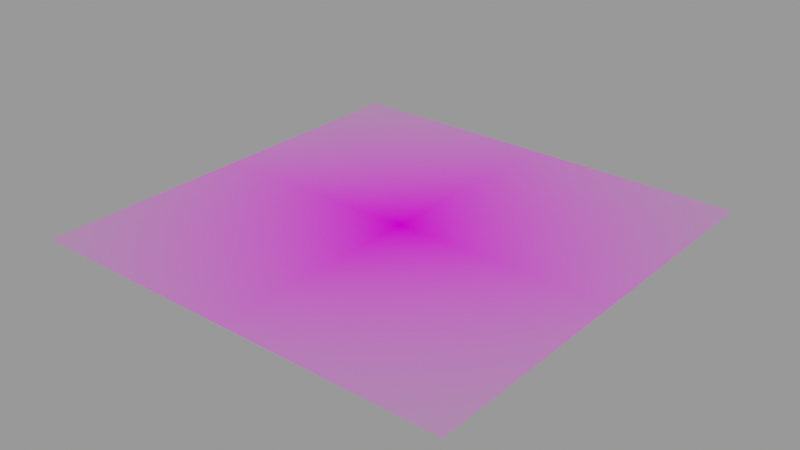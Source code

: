 # Source: logo4.blend  (saved by Blender 2.90.8; exported with 4.5.12 LTS)
import bpy
from mathutils import Matrix  # noqa: F401  (used for matrix-valued properties, if any)

bpy.ops.wm.read_factory_settings(use_empty=True)
scene = bpy.context.scene
scene.name = 'main'

# ---- images (referenced by path relative to the original .blend; pixels are not part of the script)
import os
ASSET_DIR = os.environ.get("B2B_ASSET_DIR", "")  # directory of the original .blend (textures are referenced by path, not embedded)
HERE = os.path.dirname(os.path.abspath(__file__))  # packed textures are extracted next to this script under _unpacked/

def load_image(name, relpath, width, height, colorspace="sRGB"):
    """Load a texture the original file referenced (path relative to the .blend, or extracted next to this script)."""
    p = next((c for c in (os.path.join(HERE, relpath), os.path.join(ASSET_DIR, relpath)) if relpath and os.path.exists(c)), "")
    if p:
        img = bpy.data.images.load(p, check_existing=True)
        img.name = name
    else:  # same state as the original file: an image datablock whose file is absent (Cycles renders it pink)
        img = bpy.data.images.new(name, width, height)
        img.source = "FILE"
        img.filepath = "//" + (relpath or name)
    img.colorspace_settings.name = colorspace
    return img
img_logom_png = load_image('logoM.png', 'textures/logoM.png', 1024, 1024, 'sRGB')

# ---- materials (node trees are filled in below, after node groups)
mat_logom = bpy.data.materials.new('logoM')
mat_logom.surface_render_method = 'BLENDED'
mat_logom.blend_method = 'BLEND'
mat_logom.use_transparent_shadow = False

# ---- node groups
ng_wear_texture2_001 = bpy.data.node_groups.new('wear texture2.001', 'ShaderNodeTree')
_s = ng_wear_texture2_001.interface.new_socket(name='Value', in_out='OUTPUT', socket_type='NodeSocketFloat')
_s.min_value = 0.0
_s.max_value = 0.0
_s = ng_wear_texture2_001.interface.new_socket(name='Vector', in_out='INPUT', socket_type='NodeSocketVector')
_s.min_value = 0.0
_s.max_value = -3.403e+38
_s = ng_wear_texture2_001.interface.new_socket(name='grunge', in_out='INPUT', socket_type='NodeSocketFloat')
_s.default_value = -6.0
_s.min_value = -6.0
_s.max_value = 3.0
_s = ng_wear_texture2_001.interface.new_socket(name='scale', in_out='INPUT', socket_type='NodeSocketFloat')
_s.default_value = 0.6
_s.min_value = 0.2
_s.max_value = 1.0
_s = ng_wear_texture2_001.interface.new_socket(name='Location', in_out='INPUT', socket_type='NodeSocketVector')
_s.subtype = 'TRANSLATION'
_s.default_value = (1.0, 1.0, 1.0)
_s.min_value = 0.0
_s.max_value = 0.0
_N = ng_wear_texture2_001.nodes; _L = ng_wear_texture2_001.links
n0 = _N.new('ShaderNodeTexNoise'); n0.name = 'Musgrave Texture'; n0.location = (38, -6)
n0.width = 150
n0.normalize = False
n0.inputs[2].default_value = 0.05
n0.inputs[3].default_value = 14.0
n0.inputs[4].default_value = 1.0
n0.inputs[5].default_value = 1.73
n1 = _N.new('NodeGroupOutput'); n1.name = 'Group Output'; n1.location = (552, 0)
n2 = _N.new('ShaderNodeMath'); n2.name = 'Math.001'; n2.location = (362, -31)
n2.operation = 'SUBTRACT'
n2.use_clamp = True
n2.inputs[2].default_value = 0.0
n3 = _N.new('ShaderNodeMapping'); n3.name = 'Mapping'; n3.location = (-362, 31)
n3.width = 240
n4 = _N.new('NodeGroupInput'); n4.name = 'Group Input'; n4.location = (-817, -166)
_L.new(n4.outputs[0], n3.inputs[0])
_L.new(n2.outputs[0], n1.inputs[0])
_L.new(n3.outputs[0], n0.inputs[0])
_L.new(n0.outputs[0], n2.inputs[0])
_L.new(n4.outputs[1], n2.inputs[1])
_L.new(n4.outputs[2], n3.inputs[3])
_L.new(n4.outputs[3], n3.inputs[1])
n1.is_active_output = True

# ---- material node trees
mat_logom.use_nodes = True; mat_logom.node_tree.nodes.clear()
_N = mat_logom.node_tree.nodes; _L = mat_logom.node_tree.links
n0 = _N.new('ShaderNodeBsdfPrincipled'); n0.name = 'Principled BSDF'; n0.location = (-219, 412)
n0.distribution = 'GGX'
n0.subsurface_method = 'BURLEY'
n0.inputs[3].default_value = 1.45
n0.inputs[13].default_value = 0.0
n0.inputs[27].default_value = (0.0, 0.0, 0.0, 1.0)
n0.inputs[28].default_value = 1.0
n1 = _N.new('ShaderNodeTexCoord'); n1.name = 'Texture Coordinate'; n1.location = (-879, 567)
n2 = _N.new('ShaderNodeGroup'); n2.name = 'Group'; n2.location = (-609, 599)
n2.width = 226
n2.node_tree = ng_wear_texture2_001
n2.inputs[1].default_value = -6.0
n2.inputs[2].default_value = 0.4
n2.inputs[3].default_value = (2.0, 1.0, 1.0)
n3 = _N.new('ShaderNodeMixShader'); n3.name = 'Mix Shader'; n3.location = (356, 457)
n4 = _N.new('ShaderNodeBsdfTransparent'); n4.name = 'Transparent BSDF'; n4.location = (79, 237)
n5 = _N.new('ShaderNodeOutputMaterial'); n5.name = 'Material Output'; n5.location = (558, 327)
n6 = _N.new('ShaderNodeTexImage'); n6.name = 'Image Texture'; n6.location = (-929, 249)
n6.image = img_logom_png
n6.extension = 'CLIP'
_L.new(n6.outputs[0], n0.inputs[0])
_L.new(n6.outputs[1], n0.inputs[4])
_L.new(n2.outputs[0], n3.inputs[0])
_L.new(n1.outputs[3], n2.inputs[0])
_L.new(n4.outputs[0], n3.inputs[1])
_L.new(n3.outputs[0], n5.inputs[0])
_L.new(n0.outputs[0], n3.inputs[2])
n5.is_active_output = True

# ---- meshes
me_logom_002 = bpy.data.meshes.new('logoM.002')
me_logom_002.from_pydata([(-0.5, -0.5, 0.009489), (0.5, -0.5, 0.009489), (-0.5, 0.5, 0.009489), (0.5, 0.5, 0.009489)], [], [(0, 1, 3, 2)])
_uv = me_logom_002.uv_layers.new(name='UVMap')
_uv.uv.foreach_set('vector', [0.0, 0.0, 1.0, 0.0, 1.0, 1.0, 0.0, 1.0])
me_logom_002.materials.append(mat_logom)
me_logom_002.use_remesh_fix_poles = True
me_logom_002.use_remesh_preserve_attributes = False
me_logom_002.use_mirror_vertex_groups = False
me_logom_002.update()

# ---- objects
ob_logom_001 = bpy.data.objects.new('logoM.001', me_logom_002)

# ---- transforms, parenting, visibility, modifiers, constraints
ob_logom_001.location = (0.0, 0.0, 0.0)
ob_logom_001.scale = (2.041, 2.041, 2.041)
ob_logom_001.display_type = 'SOLID'
ob_logom_001.lineart.crease_threshold = 0.0

# ---- collection membership
scene.collection.objects.link(ob_logom_001)

# ---- scene / render settings (as saved in the file)
scene.frame_start = 1; scene.frame_end = 250; scene.frame_set(1)
scene.render.engine = 'BLENDER_EEVEE_NEXT'
scene.render.image_settings.exr_codec = 'NONE'
scene.render.simplify_subdivision_render = 0
scene.render.simplify_child_particles_render = 0.0
scene.cycles.use_denoising = False
scene.cycles.samples = 128
scene.cycles.sampling_pattern = 'TABULATED_SOBOL'
scene.cycles.use_adaptive_sampling = False
scene.cycles.use_light_tree = False
scene.view_settings.view_transform = 'Filmic'
bpy.context.view_layer.update()

# ---- added for rendering (the .blend has no active camera and no usable light): camera, sun + grey world if the file has none
cam_auto = bpy.data.cameras.new('AutoCamera')
cam_auto.lens = 50.0
cam_auto.sensor_width = 36.0
cam_auto.clip_end = 1000.0
ob_auto_camera = bpy.data.objects.new('AutoCamera', cam_auto)
scene.collection.objects.link(ob_auto_camera)
ob_auto_camera.location = (2.67034, -3.20441, 2.15564)
ob_auto_camera.rotation_euler = (1.09748, -7.21219e-08, 0.694738)
scene.camera = ob_auto_camera
light_auto_sun = bpy.data.lights.new('AutoSun', 'SUN')
light_auto_sun.energy = 3.0
light_auto_sun.angle = 0.0523599
ob_auto_sun = bpy.data.objects.new('AutoSun', light_auto_sun)
scene.collection.objects.link(ob_auto_sun)
ob_auto_sun.rotation_euler = (0.872665, 0.174533, 0.523599)
if scene.world is None:
    world_auto = bpy.data.worlds.new('AutoWorld')
    world_auto.color = (0.3, 0.3, 0.3)
    scene.world = world_auto
bpy.context.view_layer.update()
